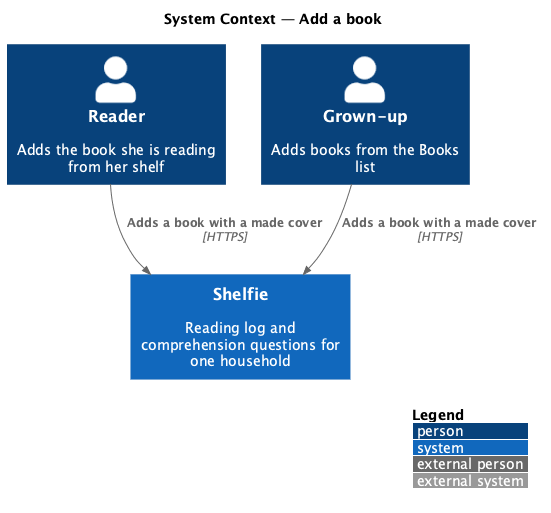

The diagram above was rendered by PlantUML. Its source (embedded in the PNG):
@startuml
!include <C4/C4_Context>
LAYOUT_WITH_LEGEND()
title System Context — Add a book

Person(reader, "Reader", "Adds the book she is reading from her shelf")
Person(grownUp, "Grown-up", "Adds books from the Books list")
System(shelfie, "Shelfie", "Reading log and comprehension questions for one household")

Rel(reader, shelfie, "Adds a book with a made cover", "HTTPS")
Rel(grownUp, shelfie, "Adds a book with a made cover", "HTTPS")
@enduml